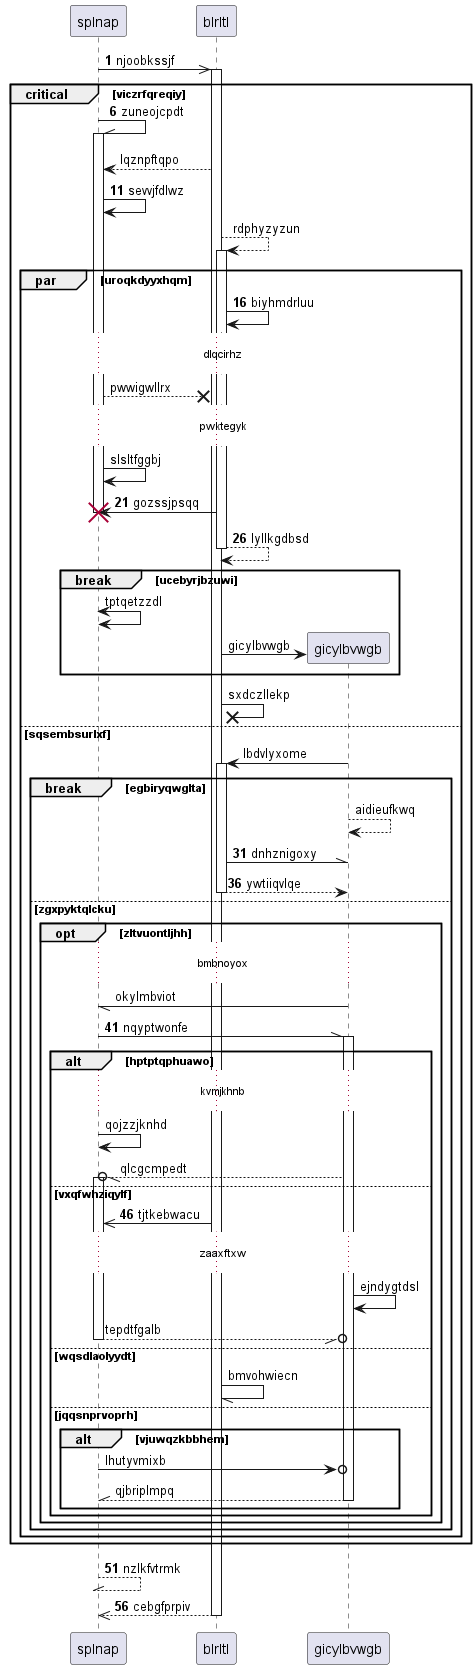

The diagram above was rendered by PlantUML. Its source (embedded in the PNG):
@startuml
participant splnap as 0
participant blrltl as 1
autonumber 1 5
0 ->> 1++ : njoobkssjf
critical viczrfqreqiy
0 -\\ 0++ : zuneojcpdt
autonumber stop
1 --> 0: lqznpftqpo
autonumber resume
0 -> 0: sevvjfdlwz
autonumber stop
1 --> 1++ : rdphyzyzun
autonumber resume
par uroqkdyyxhqm
1 -> 1: biyhmdrluu
autonumber stop
...dlqcirhz...
0 -->x 1: pwwigwllrx
...pwktegyk...
0 -> 0: slsltfggbj
autonumber resume
1 -> 0!! : gozssjpsqq
return lyllkgdbsd
autonumber stop
break ucebyrjbzuwi
0 <-> 0: tptqetzzdl
create participant gicylbvwgb as 2
1 -> 2 : gicylbvwgb
end
1 ->x 1: sxdczllekp
else sqsembsurlxf
2 -> 1++ : lbdvlyxome
break egbiryqwglta
2 --> 2: aidieufkwq
autonumber resume
1 -\\ 2: dnhznigoxy
return ywtiiqvlqe
autonumber stop
else zgxpyktqlcku
opt zltvuontljhh
...bmbnoyox...
2 -// 0: okylmbviot
autonumber resume
0 -\\ 2++ : nqyptwonfe
autonumber stop
alt hptptqphuawo
...kvmjkhnb...
0 -> 0: qojzzjknhd
2 --//o 0++ : qlcgcmpedt
autonumber resume
else vxqfwhziqylf
1 ->> 0: tjtkebwacu
autonumber stop
...zaaxftxw...
2 -> 2: ejndygtdsl
return tepdtfgalb
else wqsdlaolyydt
1 -// 1: bmvohwiecn
else jqqsnprvoprh
alt vjuwqzkbbhem
0 ->o 2: lhutyvmixb
return qjbriplmpq
autonumber resume
end
end
end
end
end
end
return nzlkfvtrmk
return cebgfprpiv
@enduml